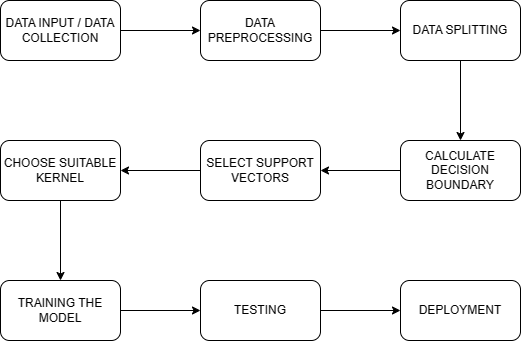

The diagram above was exported from draw.io. Its source (the exported page's mxGraphModel, read from the mxfile embedded in the PNG):
<mxGraphModel dx="832" dy="519" grid="1" gridSize="10" guides="1" tooltips="1" connect="1" arrows="1" fold="1" page="1" pageScale="1" pageWidth="850" pageHeight="1100" math="0" shadow="0">
  <root>
    <mxCell id="0" />
    <mxCell id="1" parent="0" />
    <mxCell id="Qllu86spdlW_5ykwuFc8-22" value="" style="group" vertex="1" connectable="0" parent="1">
      <mxGeometry x="218" y="240" width="520" height="340" as="geometry" />
    </mxCell>
    <mxCell id="Qllu86spdlW_5ykwuFc8-1" value="DATA INPUT / DATA COLLECTION" style="rounded=1;whiteSpace=wrap;html=1;" vertex="1" parent="Qllu86spdlW_5ykwuFc8-22">
      <mxGeometry width="120" height="60" as="geometry" />
    </mxCell>
    <mxCell id="Qllu86spdlW_5ykwuFc8-6" value="DATA PREPROCESSING" style="whiteSpace=wrap;html=1;rounded=1;" vertex="1" parent="Qllu86spdlW_5ykwuFc8-22">
      <mxGeometry x="200" width="120" height="60" as="geometry" />
    </mxCell>
    <mxCell id="Qllu86spdlW_5ykwuFc8-7" value="" style="edgeStyle=orthogonalEdgeStyle;rounded=0;orthogonalLoop=1;jettySize=auto;html=1;" edge="1" parent="Qllu86spdlW_5ykwuFc8-22" source="Qllu86spdlW_5ykwuFc8-1" target="Qllu86spdlW_5ykwuFc8-6">
      <mxGeometry relative="1" as="geometry" />
    </mxCell>
    <mxCell id="Qllu86spdlW_5ykwuFc8-8" value="DATA SPLITTING" style="whiteSpace=wrap;html=1;rounded=1;" vertex="1" parent="Qllu86spdlW_5ykwuFc8-22">
      <mxGeometry x="400" width="120" height="60" as="geometry" />
    </mxCell>
    <mxCell id="Qllu86spdlW_5ykwuFc8-9" value="" style="edgeStyle=orthogonalEdgeStyle;rounded=0;orthogonalLoop=1;jettySize=auto;html=1;" edge="1" parent="Qllu86spdlW_5ykwuFc8-22" source="Qllu86spdlW_5ykwuFc8-6" target="Qllu86spdlW_5ykwuFc8-8">
      <mxGeometry relative="1" as="geometry" />
    </mxCell>
    <mxCell id="Qllu86spdlW_5ykwuFc8-10" value="CALCULATE DECISION BOUNDARY" style="whiteSpace=wrap;html=1;rounded=1;" vertex="1" parent="Qllu86spdlW_5ykwuFc8-22">
      <mxGeometry x="400" y="140" width="120" height="60" as="geometry" />
    </mxCell>
    <mxCell id="Qllu86spdlW_5ykwuFc8-11" value="" style="edgeStyle=orthogonalEdgeStyle;rounded=0;orthogonalLoop=1;jettySize=auto;html=1;" edge="1" parent="Qllu86spdlW_5ykwuFc8-22" source="Qllu86spdlW_5ykwuFc8-8" target="Qllu86spdlW_5ykwuFc8-10">
      <mxGeometry relative="1" as="geometry" />
    </mxCell>
    <mxCell id="Qllu86spdlW_5ykwuFc8-12" value="SELECT SUPPORT VECTORS" style="whiteSpace=wrap;html=1;rounded=1;" vertex="1" parent="Qllu86spdlW_5ykwuFc8-22">
      <mxGeometry x="200" y="140" width="120" height="60" as="geometry" />
    </mxCell>
    <mxCell id="Qllu86spdlW_5ykwuFc8-13" value="" style="edgeStyle=orthogonalEdgeStyle;rounded=0;orthogonalLoop=1;jettySize=auto;html=1;" edge="1" parent="Qllu86spdlW_5ykwuFc8-22" source="Qllu86spdlW_5ykwuFc8-10" target="Qllu86spdlW_5ykwuFc8-12">
      <mxGeometry relative="1" as="geometry" />
    </mxCell>
    <mxCell id="Qllu86spdlW_5ykwuFc8-14" value="CHOOSE SUITABLE KERNEL" style="whiteSpace=wrap;html=1;rounded=1;" vertex="1" parent="Qllu86spdlW_5ykwuFc8-22">
      <mxGeometry y="140" width="120" height="60" as="geometry" />
    </mxCell>
    <mxCell id="Qllu86spdlW_5ykwuFc8-15" value="" style="edgeStyle=orthogonalEdgeStyle;rounded=0;orthogonalLoop=1;jettySize=auto;html=1;" edge="1" parent="Qllu86spdlW_5ykwuFc8-22" source="Qllu86spdlW_5ykwuFc8-12" target="Qllu86spdlW_5ykwuFc8-14">
      <mxGeometry relative="1" as="geometry" />
    </mxCell>
    <mxCell id="Qllu86spdlW_5ykwuFc8-16" value="TRAINING THE MODEL" style="whiteSpace=wrap;html=1;rounded=1;" vertex="1" parent="Qllu86spdlW_5ykwuFc8-22">
      <mxGeometry y="280" width="120" height="60" as="geometry" />
    </mxCell>
    <mxCell id="Qllu86spdlW_5ykwuFc8-17" value="" style="edgeStyle=orthogonalEdgeStyle;rounded=0;orthogonalLoop=1;jettySize=auto;html=1;" edge="1" parent="Qllu86spdlW_5ykwuFc8-22" source="Qllu86spdlW_5ykwuFc8-14" target="Qllu86spdlW_5ykwuFc8-16">
      <mxGeometry relative="1" as="geometry" />
    </mxCell>
    <mxCell id="Qllu86spdlW_5ykwuFc8-18" value="TESTING" style="whiteSpace=wrap;html=1;rounded=1;" vertex="1" parent="Qllu86spdlW_5ykwuFc8-22">
      <mxGeometry x="200" y="280" width="120" height="60" as="geometry" />
    </mxCell>
    <mxCell id="Qllu86spdlW_5ykwuFc8-19" value="" style="edgeStyle=orthogonalEdgeStyle;rounded=0;orthogonalLoop=1;jettySize=auto;html=1;" edge="1" parent="Qllu86spdlW_5ykwuFc8-22" source="Qllu86spdlW_5ykwuFc8-16" target="Qllu86spdlW_5ykwuFc8-18">
      <mxGeometry relative="1" as="geometry" />
    </mxCell>
    <mxCell id="Qllu86spdlW_5ykwuFc8-20" value="DEPLOYMENT" style="whiteSpace=wrap;html=1;rounded=1;" vertex="1" parent="Qllu86spdlW_5ykwuFc8-22">
      <mxGeometry x="400" y="280" width="120" height="60" as="geometry" />
    </mxCell>
    <mxCell id="Qllu86spdlW_5ykwuFc8-21" value="" style="edgeStyle=orthogonalEdgeStyle;rounded=0;orthogonalLoop=1;jettySize=auto;html=1;" edge="1" parent="Qllu86spdlW_5ykwuFc8-22" source="Qllu86spdlW_5ykwuFc8-18" target="Qllu86spdlW_5ykwuFc8-20">
      <mxGeometry relative="1" as="geometry" />
    </mxCell>
  </root>
</mxGraphModel>